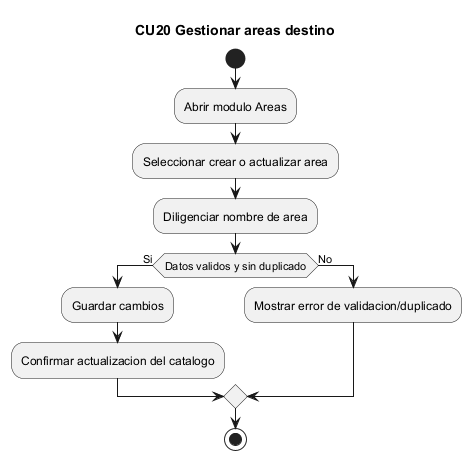

The diagram above was rendered by PlantUML. Its source (embedded in the PNG):
@startuml CU20_actividad_gestionar_areas_destino
title CU20 Gestionar areas destino
start
:Abrir modulo Areas;
:Seleccionar crear o actualizar area;
:Diligenciar nombre de area;
if (Datos validos y sin duplicado) then (Si)
  :Guardar cambios;
  :Confirmar actualizacion del catalogo;
else (No)
  :Mostrar error de validacion/duplicado;
endif
stop
@enduml